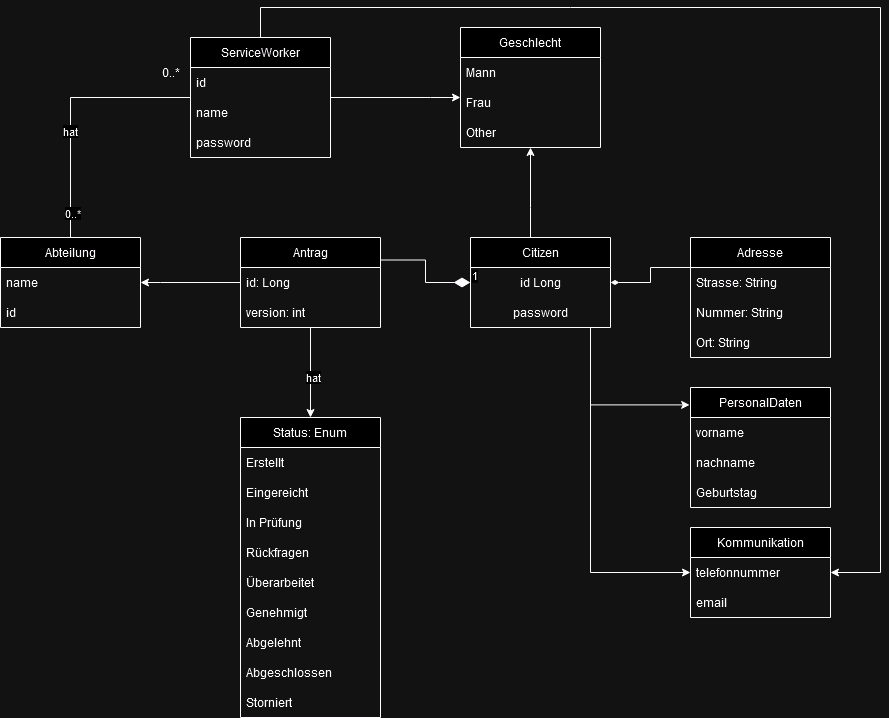

The diagram above was exported from draw.io. Its source (the exported page's mxGraphModel, read from the mxfile embedded in the PNG):
<mxGraphModel dx="2261" dy="774" grid="1" gridSize="10" guides="1" tooltips="1" connect="1" arrows="1" fold="1" page="1" pageScale="1" pageWidth="827" pageHeight="1169" math="0" shadow="0">
  <root>
    <mxCell id="0" />
    <mxCell id="1" parent="0" />
    <mxCell id="IJcQEdhyQDQaFGcdp-Ze-19" value="" style="edgeStyle=orthogonalEdgeStyle;rounded=0;orthogonalLoop=1;jettySize=auto;html=1;endArrow=none;endFill=0;startArrow=diamondThin;startFill=1;strokeWidth=1;entryX=0;entryY=0.25;entryDx=0;entryDy=0;" edge="1" parent="1" source="IJcQEdhyQDQaFGcdp-Ze-1" target="IJcQEdhyQDQaFGcdp-Ze-15">
      <mxGeometry relative="1" as="geometry" />
    </mxCell>
    <mxCell id="IJcQEdhyQDQaFGcdp-Ze-57" style="edgeStyle=orthogonalEdgeStyle;rounded=0;orthogonalLoop=1;jettySize=auto;html=1;" edge="1" parent="1" source="IJcQEdhyQDQaFGcdp-Ze-1" target="IJcQEdhyQDQaFGcdp-Ze-52">
      <mxGeometry relative="1" as="geometry">
        <Array as="points">
          <mxPoint x="420" y="210" />
          <mxPoint x="420" y="210" />
        </Array>
      </mxGeometry>
    </mxCell>
    <mxCell id="IJcQEdhyQDQaFGcdp-Ze-73" style="edgeStyle=orthogonalEdgeStyle;rounded=0;orthogonalLoop=1;jettySize=auto;html=1;" edge="1" parent="1" source="IJcQEdhyQDQaFGcdp-Ze-1" target="IJcQEdhyQDQaFGcdp-Ze-68">
      <mxGeometry relative="1" as="geometry">
        <Array as="points">
          <mxPoint x="480" y="575" />
        </Array>
      </mxGeometry>
    </mxCell>
    <mxCell id="IJcQEdhyQDQaFGcdp-Ze-1" value="Citizen" style="swimlane;fontStyle=0;childLayout=stackLayout;horizontal=1;startSize=30;horizontalStack=0;resizeParent=1;resizeParentMax=0;resizeLast=0;collapsible=1;marginBottom=0;whiteSpace=wrap;html=1;" vertex="1" parent="1">
      <mxGeometry x="360" y="240" width="140" height="90" as="geometry" />
    </mxCell>
    <mxCell id="IJcQEdhyQDQaFGcdp-Ze-67" value="id Long" style="text;html=1;align=center;verticalAlign=middle;resizable=0;points=[];autosize=1;strokeColor=none;fillColor=none;" vertex="1" parent="IJcQEdhyQDQaFGcdp-Ze-1">
      <mxGeometry y="30" width="140" height="30" as="geometry" />
    </mxCell>
    <mxCell id="IJcQEdhyQDQaFGcdp-Ze-72" value="password" style="text;html=1;align=center;verticalAlign=middle;resizable=0;points=[];autosize=1;strokeColor=none;fillColor=none;" vertex="1" parent="IJcQEdhyQDQaFGcdp-Ze-1">
      <mxGeometry y="60" width="140" height="30" as="geometry" />
    </mxCell>
    <mxCell id="IJcQEdhyQDQaFGcdp-Ze-8" value="1" style="endArrow=none;html=1;endSize=12;startArrow=diamondThin;startSize=14;startFill=1;edgeStyle=orthogonalEdgeStyle;align=left;verticalAlign=bottom;rounded=0;exitX=0;exitY=0.5;exitDx=0;exitDy=0;entryX=1;entryY=0.25;entryDx=0;entryDy=0;endFill=0;" edge="1" parent="1" source="IJcQEdhyQDQaFGcdp-Ze-1" target="IJcQEdhyQDQaFGcdp-Ze-11">
      <mxGeometry x="-1" y="3" relative="1" as="geometry">
        <mxPoint x="260" y="380" as="sourcePoint" />
        <mxPoint x="280" y="270" as="targetPoint" />
      </mxGeometry>
    </mxCell>
    <mxCell id="IJcQEdhyQDQaFGcdp-Ze-35" style="edgeStyle=orthogonalEdgeStyle;rounded=0;orthogonalLoop=1;jettySize=auto;html=1;" edge="1" parent="1" source="IJcQEdhyQDQaFGcdp-Ze-11" target="IJcQEdhyQDQaFGcdp-Ze-20">
      <mxGeometry relative="1" as="geometry" />
    </mxCell>
    <mxCell id="IJcQEdhyQDQaFGcdp-Ze-36" value="hat" style="edgeLabel;html=1;align=center;verticalAlign=middle;resizable=0;points=[];" vertex="1" connectable="0" parent="IJcQEdhyQDQaFGcdp-Ze-35">
      <mxGeometry x="0.0952" y="2" relative="1" as="geometry">
        <mxPoint as="offset" />
      </mxGeometry>
    </mxCell>
    <mxCell id="IJcQEdhyQDQaFGcdp-Ze-42" value="" style="edgeStyle=orthogonalEdgeStyle;rounded=0;orthogonalLoop=1;jettySize=auto;html=1;" edge="1" parent="1" source="IJcQEdhyQDQaFGcdp-Ze-11" target="IJcQEdhyQDQaFGcdp-Ze-37">
      <mxGeometry relative="1" as="geometry">
        <Array as="points">
          <mxPoint x="50" y="285" />
          <mxPoint x="50" y="285" />
        </Array>
      </mxGeometry>
    </mxCell>
    <mxCell id="IJcQEdhyQDQaFGcdp-Ze-11" value="Antrag" style="swimlane;fontStyle=0;childLayout=stackLayout;horizontal=1;startSize=30;horizontalStack=0;resizeParent=1;resizeParentMax=0;resizeLast=0;collapsible=1;marginBottom=0;whiteSpace=wrap;html=1;" vertex="1" parent="1">
      <mxGeometry x="130" y="240" width="140" height="90" as="geometry" />
    </mxCell>
    <mxCell id="IJcQEdhyQDQaFGcdp-Ze-12" value="id: Long" style="text;strokeColor=none;fillColor=none;align=left;verticalAlign=middle;spacingLeft=4;spacingRight=4;overflow=hidden;points=[[0,0.5],[1,0.5]];portConstraint=eastwest;rotatable=0;whiteSpace=wrap;html=1;" vertex="1" parent="IJcQEdhyQDQaFGcdp-Ze-11">
      <mxGeometry y="30" width="140" height="30" as="geometry" />
    </mxCell>
    <mxCell id="IJcQEdhyQDQaFGcdp-Ze-13" value="version: int" style="text;strokeColor=none;fillColor=none;align=left;verticalAlign=middle;spacingLeft=4;spacingRight=4;overflow=hidden;points=[[0,0.5],[1,0.5]];portConstraint=eastwest;rotatable=0;whiteSpace=wrap;html=1;" vertex="1" parent="IJcQEdhyQDQaFGcdp-Ze-11">
      <mxGeometry y="60" width="140" height="30" as="geometry" />
    </mxCell>
    <mxCell id="IJcQEdhyQDQaFGcdp-Ze-15" value="Adresse" style="swimlane;fontStyle=0;childLayout=stackLayout;horizontal=1;startSize=30;horizontalStack=0;resizeParent=1;resizeParentMax=0;resizeLast=0;collapsible=1;marginBottom=0;whiteSpace=wrap;html=1;" vertex="1" parent="1">
      <mxGeometry x="580" y="240" width="140" height="120" as="geometry" />
    </mxCell>
    <mxCell id="IJcQEdhyQDQaFGcdp-Ze-16" value="Strasse: String" style="text;strokeColor=none;fillColor=none;align=left;verticalAlign=middle;spacingLeft=4;spacingRight=4;overflow=hidden;points=[[0,0.5],[1,0.5]];portConstraint=eastwest;rotatable=0;whiteSpace=wrap;html=1;" vertex="1" parent="IJcQEdhyQDQaFGcdp-Ze-15">
      <mxGeometry y="30" width="140" height="30" as="geometry" />
    </mxCell>
    <mxCell id="IJcQEdhyQDQaFGcdp-Ze-17" value="Nummer: String" style="text;strokeColor=none;fillColor=none;align=left;verticalAlign=middle;spacingLeft=4;spacingRight=4;overflow=hidden;points=[[0,0.5],[1,0.5]];portConstraint=eastwest;rotatable=0;whiteSpace=wrap;html=1;" vertex="1" parent="IJcQEdhyQDQaFGcdp-Ze-15">
      <mxGeometry y="60" width="140" height="30" as="geometry" />
    </mxCell>
    <mxCell id="IJcQEdhyQDQaFGcdp-Ze-18" value="Ort: String" style="text;strokeColor=none;fillColor=none;align=left;verticalAlign=middle;spacingLeft=4;spacingRight=4;overflow=hidden;points=[[0,0.5],[1,0.5]];portConstraint=eastwest;rotatable=0;whiteSpace=wrap;html=1;" vertex="1" parent="IJcQEdhyQDQaFGcdp-Ze-15">
      <mxGeometry y="90" width="140" height="30" as="geometry" />
    </mxCell>
    <mxCell id="IJcQEdhyQDQaFGcdp-Ze-20" value="Status: Enum" style="swimlane;fontStyle=0;childLayout=stackLayout;horizontal=1;startSize=30;horizontalStack=0;resizeParent=1;resizeParentMax=0;resizeLast=0;collapsible=1;marginBottom=0;whiteSpace=wrap;html=1;" vertex="1" parent="1">
      <mxGeometry x="130" y="420" width="140" height="300" as="geometry" />
    </mxCell>
    <mxCell id="IJcQEdhyQDQaFGcdp-Ze-21" value="Erstellt" style="text;strokeColor=none;fillColor=none;align=left;verticalAlign=middle;spacingLeft=4;spacingRight=4;overflow=hidden;points=[[0,0.5],[1,0.5]];portConstraint=eastwest;rotatable=0;whiteSpace=wrap;html=1;" vertex="1" parent="IJcQEdhyQDQaFGcdp-Ze-20">
      <mxGeometry y="30" width="140" height="30" as="geometry" />
    </mxCell>
    <mxCell id="IJcQEdhyQDQaFGcdp-Ze-22" value="Eingereicht&lt;span style=&quot;white-space: pre;&quot;&gt;&#09;&lt;/span&gt;" style="text;strokeColor=none;fillColor=none;align=left;verticalAlign=middle;spacingLeft=4;spacingRight=4;overflow=hidden;points=[[0,0.5],[1,0.5]];portConstraint=eastwest;rotatable=0;whiteSpace=wrap;html=1;" vertex="1" parent="IJcQEdhyQDQaFGcdp-Ze-20">
      <mxGeometry y="60" width="140" height="30" as="geometry" />
    </mxCell>
    <mxCell id="IJcQEdhyQDQaFGcdp-Ze-23" value="In Prüfung" style="text;strokeColor=none;fillColor=none;align=left;verticalAlign=middle;spacingLeft=4;spacingRight=4;overflow=hidden;points=[[0,0.5],[1,0.5]];portConstraint=eastwest;rotatable=0;whiteSpace=wrap;html=1;" vertex="1" parent="IJcQEdhyQDQaFGcdp-Ze-20">
      <mxGeometry y="90" width="140" height="30" as="geometry" />
    </mxCell>
    <mxCell id="IJcQEdhyQDQaFGcdp-Ze-30" value="Rückfragen" style="text;strokeColor=none;fillColor=none;align=left;verticalAlign=middle;spacingLeft=4;spacingRight=4;overflow=hidden;points=[[0,0.5],[1,0.5]];portConstraint=eastwest;rotatable=0;whiteSpace=wrap;html=1;" vertex="1" parent="IJcQEdhyQDQaFGcdp-Ze-20">
      <mxGeometry y="120" width="140" height="30" as="geometry" />
    </mxCell>
    <mxCell id="IJcQEdhyQDQaFGcdp-Ze-32" value="Überarbeitet" style="text;strokeColor=none;fillColor=none;align=left;verticalAlign=middle;spacingLeft=4;spacingRight=4;overflow=hidden;points=[[0,0.5],[1,0.5]];portConstraint=eastwest;rotatable=0;whiteSpace=wrap;html=1;" vertex="1" parent="IJcQEdhyQDQaFGcdp-Ze-20">
      <mxGeometry y="150" width="140" height="30" as="geometry" />
    </mxCell>
    <mxCell id="IJcQEdhyQDQaFGcdp-Ze-31" value="Genehmigt" style="text;strokeColor=none;fillColor=none;align=left;verticalAlign=middle;spacingLeft=4;spacingRight=4;overflow=hidden;points=[[0,0.5],[1,0.5]];portConstraint=eastwest;rotatable=0;whiteSpace=wrap;html=1;" vertex="1" parent="IJcQEdhyQDQaFGcdp-Ze-20">
      <mxGeometry y="180" width="140" height="30" as="geometry" />
    </mxCell>
    <mxCell id="IJcQEdhyQDQaFGcdp-Ze-33" value="Abgelehnt" style="text;strokeColor=none;fillColor=none;align=left;verticalAlign=middle;spacingLeft=4;spacingRight=4;overflow=hidden;points=[[0,0.5],[1,0.5]];portConstraint=eastwest;rotatable=0;whiteSpace=wrap;html=1;" vertex="1" parent="IJcQEdhyQDQaFGcdp-Ze-20">
      <mxGeometry y="210" width="140" height="30" as="geometry" />
    </mxCell>
    <mxCell id="IJcQEdhyQDQaFGcdp-Ze-24" value="Abgeschlossen" style="text;strokeColor=none;fillColor=none;align=left;verticalAlign=middle;spacingLeft=4;spacingRight=4;overflow=hidden;points=[[0,0.5],[1,0.5]];portConstraint=eastwest;rotatable=0;whiteSpace=wrap;html=1;" vertex="1" parent="IJcQEdhyQDQaFGcdp-Ze-20">
      <mxGeometry y="240" width="140" height="30" as="geometry" />
    </mxCell>
    <mxCell id="IJcQEdhyQDQaFGcdp-Ze-34" value="Storniert" style="text;strokeColor=none;fillColor=none;align=left;verticalAlign=middle;spacingLeft=4;spacingRight=4;overflow=hidden;points=[[0,0.5],[1,0.5]];portConstraint=eastwest;rotatable=0;whiteSpace=wrap;html=1;" vertex="1" parent="IJcQEdhyQDQaFGcdp-Ze-20">
      <mxGeometry y="270" width="140" height="30" as="geometry" />
    </mxCell>
    <mxCell id="IJcQEdhyQDQaFGcdp-Ze-37" value="Abteilung" style="swimlane;fontStyle=0;childLayout=stackLayout;horizontal=1;startSize=30;horizontalStack=0;resizeParent=1;resizeParentMax=0;resizeLast=0;collapsible=1;marginBottom=0;whiteSpace=wrap;html=1;" vertex="1" parent="1">
      <mxGeometry x="-110" y="240" width="140" height="90" as="geometry" />
    </mxCell>
    <mxCell id="IJcQEdhyQDQaFGcdp-Ze-38" value="name" style="text;strokeColor=none;fillColor=none;align=left;verticalAlign=middle;spacingLeft=4;spacingRight=4;overflow=hidden;points=[[0,0.5],[1,0.5]];portConstraint=eastwest;rotatable=0;whiteSpace=wrap;html=1;" vertex="1" parent="IJcQEdhyQDQaFGcdp-Ze-37">
      <mxGeometry y="30" width="140" height="30" as="geometry" />
    </mxCell>
    <mxCell id="IJcQEdhyQDQaFGcdp-Ze-39" value="id" style="text;strokeColor=none;fillColor=none;align=left;verticalAlign=middle;spacingLeft=4;spacingRight=4;overflow=hidden;points=[[0,0.5],[1,0.5]];portConstraint=eastwest;rotatable=0;whiteSpace=wrap;html=1;" vertex="1" parent="IJcQEdhyQDQaFGcdp-Ze-37">
      <mxGeometry y="60" width="140" height="30" as="geometry" />
    </mxCell>
    <mxCell id="IJcQEdhyQDQaFGcdp-Ze-47" style="edgeStyle=orthogonalEdgeStyle;rounded=0;orthogonalLoop=1;jettySize=auto;html=1;endArrow=none;endFill=0;" edge="1" parent="1" source="IJcQEdhyQDQaFGcdp-Ze-43" target="IJcQEdhyQDQaFGcdp-Ze-37">
      <mxGeometry relative="1" as="geometry" />
    </mxCell>
    <mxCell id="IJcQEdhyQDQaFGcdp-Ze-48" value="hat" style="edgeLabel;html=1;align=center;verticalAlign=middle;resizable=0;points=[];" vertex="1" connectable="0" parent="IJcQEdhyQDQaFGcdp-Ze-47">
      <mxGeometry x="0.175" y="-1" relative="1" as="geometry">
        <mxPoint as="offset" />
      </mxGeometry>
    </mxCell>
    <mxCell id="IJcQEdhyQDQaFGcdp-Ze-50" value="0..*" style="edgeLabel;html=1;align=center;verticalAlign=middle;resizable=0;points=[];" vertex="1" connectable="0" parent="IJcQEdhyQDQaFGcdp-Ze-47">
      <mxGeometry x="0.8109" y="1" relative="1" as="geometry">
        <mxPoint as="offset" />
      </mxGeometry>
    </mxCell>
    <mxCell id="IJcQEdhyQDQaFGcdp-Ze-56" style="edgeStyle=orthogonalEdgeStyle;rounded=0;orthogonalLoop=1;jettySize=auto;html=1;" edge="1" parent="1" source="IJcQEdhyQDQaFGcdp-Ze-43" target="IJcQEdhyQDQaFGcdp-Ze-52">
      <mxGeometry relative="1" as="geometry">
        <Array as="points">
          <mxPoint x="320" y="100" />
          <mxPoint x="320" y="100" />
        </Array>
      </mxGeometry>
    </mxCell>
    <mxCell id="IJcQEdhyQDQaFGcdp-Ze-74" style="edgeStyle=orthogonalEdgeStyle;rounded=0;orthogonalLoop=1;jettySize=auto;html=1;" edge="1" parent="1" source="IJcQEdhyQDQaFGcdp-Ze-43" target="IJcQEdhyQDQaFGcdp-Ze-68">
      <mxGeometry relative="1" as="geometry">
        <Array as="points">
          <mxPoint x="150" y="10" />
          <mxPoint x="770" y="10" />
          <mxPoint x="770" y="575" />
        </Array>
      </mxGeometry>
    </mxCell>
    <mxCell id="IJcQEdhyQDQaFGcdp-Ze-43" value="ServiceWorker" style="swimlane;fontStyle=0;childLayout=stackLayout;horizontal=1;startSize=30;horizontalStack=0;resizeParent=1;resizeParentMax=0;resizeLast=0;collapsible=1;marginBottom=0;whiteSpace=wrap;html=1;" vertex="1" parent="1">
      <mxGeometry x="80" y="40" width="140" height="120" as="geometry" />
    </mxCell>
    <mxCell id="IJcQEdhyQDQaFGcdp-Ze-44" value="id" style="text;strokeColor=none;fillColor=none;align=left;verticalAlign=middle;spacingLeft=4;spacingRight=4;overflow=hidden;points=[[0,0.5],[1,0.5]];portConstraint=eastwest;rotatable=0;whiteSpace=wrap;html=1;" vertex="1" parent="IJcQEdhyQDQaFGcdp-Ze-43">
      <mxGeometry y="30" width="140" height="30" as="geometry" />
    </mxCell>
    <mxCell id="IJcQEdhyQDQaFGcdp-Ze-51" value="name" style="text;strokeColor=none;fillColor=none;align=left;verticalAlign=middle;spacingLeft=4;spacingRight=4;overflow=hidden;points=[[0,0.5],[1,0.5]];portConstraint=eastwest;rotatable=0;whiteSpace=wrap;html=1;" vertex="1" parent="IJcQEdhyQDQaFGcdp-Ze-43">
      <mxGeometry y="60" width="140" height="30" as="geometry" />
    </mxCell>
    <mxCell id="IJcQEdhyQDQaFGcdp-Ze-45" value="password" style="text;strokeColor=none;fillColor=none;align=left;verticalAlign=middle;spacingLeft=4;spacingRight=4;overflow=hidden;points=[[0,0.5],[1,0.5]];portConstraint=eastwest;rotatable=0;whiteSpace=wrap;html=1;" vertex="1" parent="IJcQEdhyQDQaFGcdp-Ze-43">
      <mxGeometry y="90" width="140" height="30" as="geometry" />
    </mxCell>
    <mxCell id="IJcQEdhyQDQaFGcdp-Ze-49" value="0..*" style="text;html=1;align=center;verticalAlign=middle;resizable=0;points=[];autosize=1;strokeColor=none;fillColor=none;" vertex="1" parent="1">
      <mxGeometry x="40" y="60" width="40" height="30" as="geometry" />
    </mxCell>
    <mxCell id="IJcQEdhyQDQaFGcdp-Ze-52" value="Geschlecht" style="swimlane;fontStyle=0;childLayout=stackLayout;horizontal=1;startSize=30;horizontalStack=0;resizeParent=1;resizeParentMax=0;resizeLast=0;collapsible=1;marginBottom=0;whiteSpace=wrap;html=1;" vertex="1" parent="1">
      <mxGeometry x="350" y="30" width="140" height="120" as="geometry" />
    </mxCell>
    <mxCell id="IJcQEdhyQDQaFGcdp-Ze-53" value="Mann" style="text;strokeColor=none;fillColor=none;align=left;verticalAlign=middle;spacingLeft=4;spacingRight=4;overflow=hidden;points=[[0,0.5],[1,0.5]];portConstraint=eastwest;rotatable=0;whiteSpace=wrap;html=1;" vertex="1" parent="IJcQEdhyQDQaFGcdp-Ze-52">
      <mxGeometry y="30" width="140" height="30" as="geometry" />
    </mxCell>
    <mxCell id="IJcQEdhyQDQaFGcdp-Ze-54" value="Frau" style="text;strokeColor=none;fillColor=none;align=left;verticalAlign=middle;spacingLeft=4;spacingRight=4;overflow=hidden;points=[[0,0.5],[1,0.5]];portConstraint=eastwest;rotatable=0;whiteSpace=wrap;html=1;" vertex="1" parent="IJcQEdhyQDQaFGcdp-Ze-52">
      <mxGeometry y="60" width="140" height="30" as="geometry" />
    </mxCell>
    <mxCell id="IJcQEdhyQDQaFGcdp-Ze-55" value="Other" style="text;strokeColor=none;fillColor=none;align=left;verticalAlign=middle;spacingLeft=4;spacingRight=4;overflow=hidden;points=[[0,0.5],[1,0.5]];portConstraint=eastwest;rotatable=0;whiteSpace=wrap;html=1;" vertex="1" parent="IJcQEdhyQDQaFGcdp-Ze-52">
      <mxGeometry y="90" width="140" height="30" as="geometry" />
    </mxCell>
    <mxCell id="IJcQEdhyQDQaFGcdp-Ze-61" value="PersonalDaten" style="swimlane;fontStyle=0;childLayout=stackLayout;horizontal=1;startSize=30;horizontalStack=0;resizeParent=1;resizeParentMax=0;resizeLast=0;collapsible=1;marginBottom=0;whiteSpace=wrap;html=1;" vertex="1" parent="1">
      <mxGeometry x="580" y="390" width="140" height="120" as="geometry" />
    </mxCell>
    <mxCell id="IJcQEdhyQDQaFGcdp-Ze-62" value="vorname" style="text;strokeColor=none;fillColor=none;align=left;verticalAlign=middle;spacingLeft=4;spacingRight=4;overflow=hidden;points=[[0,0.5],[1,0.5]];portConstraint=eastwest;rotatable=0;whiteSpace=wrap;html=1;" vertex="1" parent="IJcQEdhyQDQaFGcdp-Ze-61">
      <mxGeometry y="30" width="140" height="30" as="geometry" />
    </mxCell>
    <mxCell id="IJcQEdhyQDQaFGcdp-Ze-63" value="nachname" style="text;strokeColor=none;fillColor=none;align=left;verticalAlign=middle;spacingLeft=4;spacingRight=4;overflow=hidden;points=[[0,0.5],[1,0.5]];portConstraint=eastwest;rotatable=0;whiteSpace=wrap;html=1;" vertex="1" parent="IJcQEdhyQDQaFGcdp-Ze-61">
      <mxGeometry y="60" width="140" height="30" as="geometry" />
    </mxCell>
    <mxCell id="IJcQEdhyQDQaFGcdp-Ze-64" value="Geburtstag" style="text;strokeColor=none;fillColor=none;align=left;verticalAlign=middle;spacingLeft=4;spacingRight=4;overflow=hidden;points=[[0,0.5],[1,0.5]];portConstraint=eastwest;rotatable=0;whiteSpace=wrap;html=1;" vertex="1" parent="IJcQEdhyQDQaFGcdp-Ze-61">
      <mxGeometry y="90" width="140" height="30" as="geometry" />
    </mxCell>
    <mxCell id="IJcQEdhyQDQaFGcdp-Ze-66" style="edgeStyle=orthogonalEdgeStyle;rounded=0;orthogonalLoop=1;jettySize=auto;html=1;entryX=-0.006;entryY=0.145;entryDx=0;entryDy=0;entryPerimeter=0;" edge="1" parent="1" source="IJcQEdhyQDQaFGcdp-Ze-1" target="IJcQEdhyQDQaFGcdp-Ze-61">
      <mxGeometry relative="1" as="geometry">
        <Array as="points">
          <mxPoint x="480" y="407" />
        </Array>
      </mxGeometry>
    </mxCell>
    <mxCell id="IJcQEdhyQDQaFGcdp-Ze-68" value="Kommunikation" style="swimlane;fontStyle=0;childLayout=stackLayout;horizontal=1;startSize=30;horizontalStack=0;resizeParent=1;resizeParentMax=0;resizeLast=0;collapsible=1;marginBottom=0;whiteSpace=wrap;html=1;" vertex="1" parent="1">
      <mxGeometry x="580" y="530" width="140" height="90" as="geometry" />
    </mxCell>
    <mxCell id="IJcQEdhyQDQaFGcdp-Ze-69" value="telefonnummer" style="text;strokeColor=none;fillColor=none;align=left;verticalAlign=middle;spacingLeft=4;spacingRight=4;overflow=hidden;points=[[0,0.5],[1,0.5]];portConstraint=eastwest;rotatable=0;whiteSpace=wrap;html=1;" vertex="1" parent="IJcQEdhyQDQaFGcdp-Ze-68">
      <mxGeometry y="30" width="140" height="30" as="geometry" />
    </mxCell>
    <mxCell id="IJcQEdhyQDQaFGcdp-Ze-70" value="email" style="text;strokeColor=none;fillColor=none;align=left;verticalAlign=middle;spacingLeft=4;spacingRight=4;overflow=hidden;points=[[0,0.5],[1,0.5]];portConstraint=eastwest;rotatable=0;whiteSpace=wrap;html=1;" vertex="1" parent="IJcQEdhyQDQaFGcdp-Ze-68">
      <mxGeometry y="60" width="140" height="30" as="geometry" />
    </mxCell>
  </root>
</mxGraphModel>